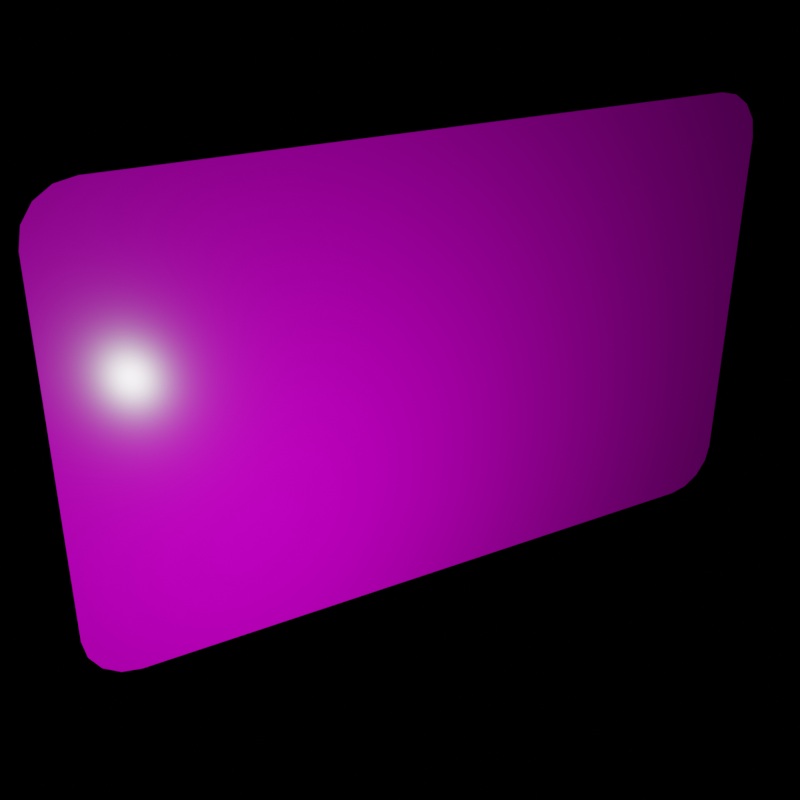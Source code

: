 # Source: ci.blend  (saved by Blender 3.1.7; exported with 4.5.12 LTS)
import bpy
from mathutils import Matrix  # noqa: F401  (used for matrix-valued properties, if any)

bpy.ops.wm.read_factory_settings(use_empty=True)
scene = bpy.context.scene
scene.name = 'Scene'

# ---- collections
col_collection = bpy.data.collections.new('Collection'); scene.collection.children.link(col_collection)

# ---- images (referenced by path relative to the original .blend; pixels are not part of the script)
import os
ASSET_DIR = os.environ.get("B2B_ASSET_DIR", "")  # directory of the original .blend (textures are referenced by path, not embedded)
HERE = os.path.dirname(os.path.abspath(__file__))  # packed textures are extracted next to this script under _unpacked/

def load_image(name, relpath, width, height, colorspace="sRGB"):
    """Load a texture the original file referenced (path relative to the .blend, or extracted next to this script)."""
    p = next((c for c in (os.path.join(HERE, relpath), os.path.join(ASSET_DIR, relpath)) if relpath and os.path.exists(c)), "")
    if p:
        img = bpy.data.images.load(p, check_existing=True)
        img.name = name
    else:  # same state as the original file: an image datablock whose file is absent (Cycles renders it pink)
        img = bpy.data.images.new(name, width, height)
        img.source = "FILE"
        img.filepath = "//" + (relpath or name)
    img.colorspace_settings.name = colorspace
    return img
img_ci_png = load_image('ci.png', 'ci.png', 1024, 1024, 'sRGB')
img_ci_back_png = load_image('ci back.png', 'ci back.png', 1024, 1024, 'sRGB')

# ---- materials (node trees are filled in below, after node groups)
mat_ci = bpy.data.materials.new('ci')
mat_ci.use_backface_culling = True
mat_ci.use_transparent_shadow = False
mat_ci_back = bpy.data.materials.new('ci back')
mat_ci_back.use_transparent_shadow = False

# ---- material node trees
mat_ci.use_nodes = True; mat_ci.node_tree.nodes.clear()
_N = mat_ci.node_tree.nodes; _L = mat_ci.node_tree.links
n0 = _N.new('ShaderNodeBsdfPrincipled'); n0.name = 'Principled BSDF'; n0.location = (10, 300)
n0.distribution = 'GGX'
n0.subsurface_method = 'RANDOM_WALK_SKIN'
n0.inputs[2].default_value = 0.1929
n0.inputs[3].default_value = 1.45
n0.inputs[27].default_value = (0.0, 0.0, 0.0, 1.0)
n0.inputs[28].default_value = 1.0
n1 = _N.new('ShaderNodeOutputMaterial'); n1.name = 'Material Output'; n1.location = (300, 300)
n2 = _N.new('ShaderNodeTexImage'); n2.name = 'Image Texture'; n2.location = (-388, 135)
n2.image = img_ci_png
_L.new(n0.outputs[0], n1.inputs[0])
_L.new(n2.outputs[0], n0.inputs[0])
_L.new(n2.outputs[1], n0.inputs[4])
n1.is_active_output = True
mat_ci_back.use_nodes = True; mat_ci_back.node_tree.nodes.clear()
_N = mat_ci_back.node_tree.nodes; _L = mat_ci_back.node_tree.links
n0 = _N.new('ShaderNodeBsdfPrincipled'); n0.name = 'Principled BSDF'; n0.location = (10, 300)
n0.distribution = 'GGX'
n0.subsurface_method = 'RANDOM_WALK_SKIN'
n0.inputs[3].default_value = 1.45
n0.inputs[27].default_value = (0.0, 0.0, 0.0, 1.0)
n0.inputs[28].default_value = 1.0
n1 = _N.new('ShaderNodeOutputMaterial'); n1.name = 'Material Output'; n1.location = (300, 300)
n2 = _N.new('ShaderNodeTexImage'); n2.name = 'Image Texture'; n2.location = (-389, 179)
n2.image = img_ci_back_png
_L.new(n0.outputs[0], n1.inputs[0])
_L.new(n2.outputs[0], n0.inputs[0])
_L.new(n2.outputs[1], n0.inputs[4])
n1.is_active_output = True

# ---- world
world_world = bpy.data.worlds.new('World'); scene.world = world_world
world_world.use_nodes = True; world_world.node_tree.nodes.clear()
_N = world_world.node_tree.nodes; _L = world_world.node_tree.links
n0 = _N.new('ShaderNodeOutputWorld'); n0.name = 'World Output'; n0.location = (300, 300)
n1 = _N.new('ShaderNodeBackground'); n1.name = 'Background'; n1.location = (10, 300)
n1.inputs[0].default_value = (0.0, 0.0, 0.0, 1.0)
_L.new(n1.outputs[0], n0.inputs[0])
n0.is_active_output = True
world_world.color = (0.05088, 0.05088, 0.05088)
world_world.use_sun_shadow = False
world_world.sun_shadow_jitter_overblur = 0.0

# ---- cameras
cam_camera = bpy.data.cameras.new('Camera')

# ---- lights
light_point = bpy.data.lights.new('Point', 'POINT')
light_point.specular_factor = 0.4354
light_point.transmission_factor = 0.0
light_point.energy = 20.9
light_point.shadow_maximum_resolution = 0.006
light_point.use_absolute_resolution = True

# ---- meshes
me_plane = bpy.data.meshes.new('Plane')
me_plane.from_pydata([(-0.8635, -0.6255, 0.0), (-1.0, -0.489, 0.0), (-0.9157, -0.6151, 0.0), (-0.96, -0.5855, 0.0), (-0.9896, -0.5412, 0.0), (-1.0, 0.489, 0.0), (-0.8635, 0.6255, 0.0), (-0.9896, 0.5412, 0.0), (-0.96, 0.5855, 0.0), (-0.9157, 0.6151, 0.0), (0.8635, 0.6255, 0.0), (1.0, 0.489, 0.0), (0.9157, 0.6151, 0.0), (0.96, 0.5855, 0.0), (0.9896, 0.5412, 0.0), (0.8635, -0.6255, 0.0), (1.0, -0.489, 0.0), (0.9157, -0.6151, 0.0), (0.96, -0.5855, 0.0), (0.9896, -0.5412, 0.0), (-0.8635, -0.6255, -0.005206), (-1.0, -0.489, -0.005206), (-0.9157, -0.6151, -0.005206), (-0.96, -0.5855, -0.005206), (-0.9896, -0.5412, -0.005206), (-1.0, 0.489, -0.005206), (-0.8635, 0.6255, -0.005206), (-0.9896, 0.5412, -0.005206), (-0.96, 0.5855, -0.005206), (-0.9157, 0.6151, -0.005206), (0.8635, 0.6255, -0.005206), (1.0, 0.489, -0.005206), (0.9157, 0.6151, -0.005206), (0.96, 0.5855, -0.005206), (0.9896, 0.5412, -0.005206), (0.8635, -0.6255, -0.005206), (1.0, -0.489, -0.005206), (0.9157, -0.6151, -0.005206), (0.96, -0.5855, -0.005206), (0.9896, -0.5412, -0.005206)], [], [(11, 14, 13, 12, 10, 6, 9, 8, 7, 5, 1, 4, 3, 2, 0, 15, 17, 18, 19, 16), (31, 36, 39, 38, 37, 35, 20, 22, 23, 24, 21, 25, 27, 28, 29, 26, 30, 32, 33, 34), (16, 36, 31, 11), (0, 20, 35, 15), (8, 28, 27, 7), (11, 31, 34, 14), (15, 35, 37, 17), (7, 27, 25, 5), (14, 34, 33, 13), (17, 37, 38, 18), (5, 25, 21, 1), (13, 33, 32, 12), (18, 38, 39, 19), (1, 21, 24, 4), (12, 32, 30, 10), (19, 39, 36, 16), (4, 24, 23, 3), (10, 30, 26, 6), (3, 23, 22, 2), (6, 26, 29, 9), (2, 22, 20, 0), (9, 29, 28, 8)])
me_plane.polygons.foreach_set('material_index', [0, 1, 0, 0, 0, 0, 0, 0, 0, 0, 0, 0, 0, 0, 0, 0, 0, 0, 0, 0, 0, 0])
_uv = me_plane.uv_layers.new(name='UVMap')
_uv.uv.foreach_set('vector', [0.006777, 0.1098, 0.01191, 0.06808, 0.02652, 0.03273, 0.04839, 0.00911, 0.07418, 0.0008164, 0.9267, 0.0008163, 0.9525, 0.00911, 0.9744, 0.03273, 0.989, 0.06808, 0.9941, 0.1098, 0.9941, 0.8902, 0.989, 0.9319, 0.9744, 0.9673, 0.9525, 0.9909, 0.9267, 0.9992, 0.07418, 0.9992, 0.04839, 0.9909, 0.02652, 0.9673, 0.01191, 0.9319, 0.006777, 0.8902, 0.9941, 0.1098, 0.9941, 0.8902, 0.989, 0.9319, 0.9744, 0.9673, 0.9525, 0.9909, 0.9267, 0.9992, 0.07418, 0.9992, 0.04839, 0.9909, 0.02652, 0.9673, 0.01191, 0.9319, 0.006777, 0.8902, 0.006777, 0.1098, 0.01191, 0.06808, 0.02652, 0.03273, 0.04839, 0.00911, 0.07418, 0.0008163, 0.9267, 0.0008164, 0.9525, 0.00911, 0.9744, 0.03273, 0.989, 0.06808, 0.006777, 0.8902, 0.006777, 0.8902, 0.006777, 0.1098, 0.006777, 0.1098, 0.9267, 0.9992, 0.9267, 0.9992, 0.07418, 0.9992, 0.07418, 0.9992, 0.9744, 0.03273, 0.9744, 0.03273, 0.989, 0.06808, 0.989, 0.06808, 0.006777, 0.1098, 0.006777, 0.1098, 0.01191, 0.06808, 0.01191, 0.06808, 0.07418, 0.9992, 0.07418, 0.9992, 0.04839, 0.9909, 0.04839, 0.9909, 0.989, 0.06808, 0.989, 0.06808, 0.9941, 0.1098, 0.9941, 0.1098, 0.01191, 0.06808, 0.01191, 0.06808, 0.02652, 0.03273, 0.02652, 0.03273, 0.04839, 0.9909, 0.04839, 0.9909, 0.02652, 0.9673, 0.02652, 0.9673, 0.9941, 0.1098, 0.9941, 0.1098, 0.9941, 0.8902, 0.9941, 0.8902, 0.02652, 0.03273, 0.02652, 0.03273, 0.04839, 0.00911, 0.04839, 0.00911, 0.02652, 0.9673, 0.02652, 0.9673, 0.01191, 0.9319, 0.01191, 0.9319, 0.9941, 0.8902, 0.9941, 0.8902, 0.989, 0.9319, 0.989, 0.9319, 0.04839, 0.00911, 0.04839, 0.00911, 0.07418, 0.0008164, 0.07418, 0.0008164, 0.01191, 0.9319, 0.01191, 0.9319, 0.006777, 0.8902, 0.006777, 0.8902, 0.989, 0.9319, 0.989, 0.9319, 0.9744, 0.9673, 0.9744, 0.9673, 0.07418, 0.0008164, 0.07418, 0.0008164, 0.9267, 0.0008163, 0.9267, 0.0008163, 0.9744, 0.9673, 0.9744, 0.9673, 0.9525, 0.9909, 0.9525, 0.9909, 0.9267, 0.0008163, 0.9267, 0.0008163, 0.9525, 0.00911, 0.9525, 0.00911, 0.9525, 0.9909, 0.9525, 0.9909, 0.9267, 0.9992, 0.9267, 0.9992, 0.9525, 0.00911, 0.9525, 0.00911, 0.9744, 0.03273, 0.9744, 0.03273])
me_plane.materials.append(mat_ci)
me_plane.materials.append(mat_ci_back)
me_plane.use_remesh_fix_poles = True
me_plane.use_remesh_preserve_attributes = False
me_plane.update()

# ---- objects
ob_plane = bpy.data.objects.new('Plane', me_plane)
ob_point = bpy.data.objects.new('Point', light_point)
ob_camera = bpy.data.objects.new('Camera', cam_camera)

# ---- transforms, parenting, visibility, modifiers, constraints
ob_plane.location = (0.0, 0.0, 1.0)
ob_plane.rotation_euler = (-1.571, -0.0, 0.0)
ob_point.location = (0.5843, 0.8792, 0.7518)
ob_camera.location = (1.37, 2.226, 2.211)
ob_camera.rotation_euler = (1.11, 5.686e-07, 2.632)
ob_camera.scale = (1.0, 1.0, 1.0)

# ---- collection membership
col_collection.objects.link(ob_plane)
col_collection.objects.link(ob_point)
col_collection.objects.link(ob_camera)

# ---- scene / render settings (as saved in the file)
scene.camera = ob_camera
scene.frame_start = 1; scene.frame_end = 250; scene.frame_set(1)
scene.render.engine = 'BLENDER_EEVEE_NEXT'
scene.render.resolution_x = 1080
scene.render.film_transparent = True
scene.cycles.sampling_pattern = 'TABULATED_SOBOL'
scene.cycles.use_light_tree = False
scene.view_settings.view_transform = 'Filmic'
bpy.context.view_layer.update()
